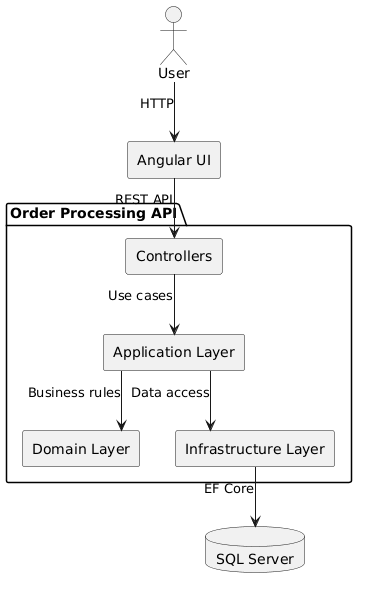

The diagram above was rendered by PlantUML. Its source (embedded in the PNG):
@startuml
skinparam componentStyle rectangle
skinparam linetype ortho

actor User

component "Angular UI" as UI

package "Order Processing API" {
    component "Controllers" as Controllers

    component "Application Layer" as Application

    component "Domain Layer" as Domain

    component "Infrastructure Layer" as Infrastructure
}

database "SQL Server" as DB

User --> UI : HTTP

UI --> Controllers : REST API

Controllers --> Application : Use cases

Application --> Domain : Business rules

Application --> Infrastructure : Data access

Infrastructure --> DB : EF Core
@enduml